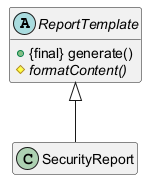

The diagram above was rendered by PlantUML. Its source (embedded in the PNG):
@startuml Pattern Template
hide empty members
abstract class ReportTemplate {
  + {final} generate()
  # {abstract} formatContent()
}
class SecurityReport
ReportTemplate <|-- SecurityReport
@enduml